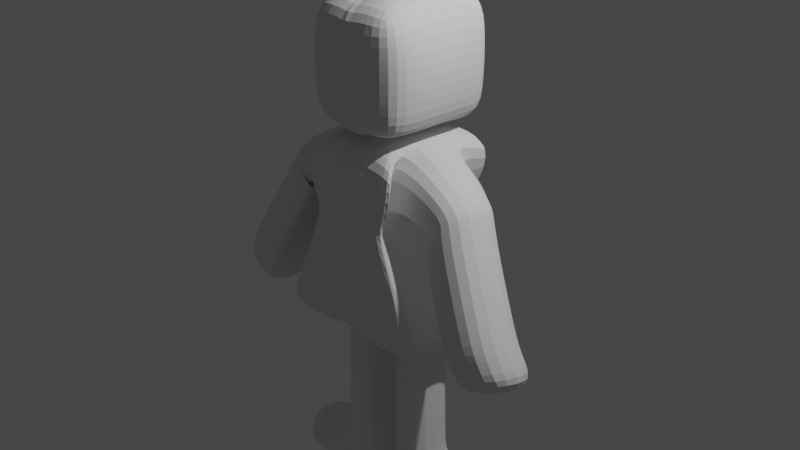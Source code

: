 # Source: personaje.blend  (saved by Blender 3.6.13; exported with 4.5.12 LTS)
import bpy
from mathutils import Matrix  # noqa: F401  (used for matrix-valued properties, if any)

bpy.ops.wm.read_factory_settings(use_empty=True)
scene = bpy.context.scene
scene.name = 'Scene'

# ---- collections
col_collection = bpy.data.collections.new('Collection'); scene.collection.children.link(col_collection)

# ---- world
world_world = bpy.data.worlds.new('World'); scene.world = world_world
world_world.use_nodes = True; world_world.node_tree.nodes.clear()
_N = world_world.node_tree.nodes; _L = world_world.node_tree.links
n0 = _N.new('ShaderNodeOutputWorld'); n0.name = 'World Output'; n0.location = (300, 300)
n1 = _N.new('ShaderNodeBackground'); n1.name = 'Background'; n1.location = (10, 300)
n1.inputs[0].default_value = (0.05088, 0.05088, 0.05088, 1.0)
_L.new(n1.outputs[0], n0.inputs[0])
n0.is_active_output = True
world_world.color = (0.05088, 0.05088, 0.05088)
world_world.use_sun_shadow = False
world_world.sun_shadow_jitter_overblur = 0.0

# ---- cameras
cam_camera = bpy.data.cameras.new('Camera')
cam_camera.clip_end = 100.0
cam_camera.ortho_scale = 7.314

# ---- lights
light_light = bpy.data.lights.new('Light', 'POINT')
light_light.transmission_factor = 0.0
light_light.energy = 1000.0
light_light.shadow_soft_size = 0.1
light_light.shadow_maximum_resolution = 0.006
light_light.use_absolute_resolution = True

# ---- meshes
me_cubo = bpy.data.meshes.new('Cubo')
me_cubo.from_pydata([(0.8745, -0.8545, -0.9182), (0.916, -0.8015, 0.9013), (0.9763, 0.605, -0.7184), (0.9763, 0.605, 0.9483), (0.0, 0.8889, -0.7598), (0.0, 0.605, 0.9483), (0.0, -0.8545, -0.9182), (0.0, -0.6248, 0.8697), (0.534, 0.555, 0.1798), (0.5531, -0.6429, 0.09554), (0.0, -0.7359, 0.2569), (0.0, 0.7161, 0.3356), (0.5482, -0.3713, -1.067), (0.5482, 0.2954, -1.067), (0.6652, 0.2822, 0.9779), (0.3698, -0.4067, 1.048), (0.0, 0.3194, 0.9921), (0.0, -0.3194, 0.9921), (0.0, 0.3333, -1.0), (0.0, -0.3333, -1.0), (0.3108, 0.2081, 0.1679), (0.01545, -0.4809, 0.238), (2.042, 0.02688, -1.049), (1.985, -0.6268, -0.9309), (1.531, 0.03065, -1.275), (1.474, -0.6231, -1.157), (0.3015, 0.6328, 0.9716), (0.1997, -0.8823, -0.9782), (0.3015, 0.6328, -0.7784), (0.2475, -0.6526, 0.8929), (0.2475, -0.7359, 0.2937), (0.3015, 0.7161, 0.3723), (0.1405, 0.3264, 0.9967), (0.1405, -0.3264, 0.9967), (0.1564, 0.3333, -1.204), (0.1564, -0.3333, -1.204), (1.01, -0.3333, -3.23), (1.01, 0.3333, -3.23), (0.05751, 0.3333, -3.251), (0.05751, -0.3333, -3.251), (0.0, 0.3494, 2.392), (0.0, -0.245, 2.392), (0.06346, 0.3305, 2.407), (0.06346, -0.2638, 2.407), (0.05751, 0.2222, 1.005), (0.05751, -0.2222, 1.005), (0.0, 0.3604, 2.41), (0.0, -0.2427, 2.436), (0.0, 0.3045, 1.072), (0.05032, 0.3807, 1.026), (0.05032, -0.3803, 1.026), (0.0, -0.3043, 1.072), (0.09413, 0.3153, 1.112), (0.09936, -0.3126, 1.124), (0.03353, -0.3145, 2.081), (0.05751, -0.3333, 1.366), (0.05751, 0.3333, 2.04), (0.05751, 0.3333, 1.366), (0.4459, 0.2976, 2.45), (0.4459, -0.2494, 2.45), (0.5702, -0.297, 1.086), (0.5702, 0.25, 1.086), (0.1552, 0.3964, 2.376), (0.1552, 0.3964, 1.03), (0.5702, 0.3807, 2.32), (0.5702, 0.3807, 1.086), (0.0, 0.691, 2.326), (0.07974, 0.6686, 2.32), (0.0, 0.6721, 1.087), (0.05751, 0.6646, 2.32), (0.07974, 0.6686, 1.086), (0.05751, 0.6646, 1.086), (0.1307, 0.6646, 2.32), (0.1307, 0.6646, 1.086), (0.5458, 0.6489, 2.302), (0.5458, 0.6489, 1.105), (0.0, -0.6812, 2.316), (0.05891, -0.6711, 2.297), (0.05891, -0.6711, 1.063), (0.1307, -0.6624, 1.086), (0.1307, -0.6624, 2.32), (0.0, -0.7, 1.078), (0.5458, -0.6467, 1.105), (0.5458, -0.6467, 2.302), (0.0, 0.2973, 1.479), (0.0, 0.2973, 1.928), (0.0, -0.297, 1.928), (0.0, -0.297, 1.479), (0.6434, -0.297, 1.479), (0.6434, -0.297, 1.928), (0.6434, 0.25, 1.928), (0.6434, 0.25, 1.479), (0.6434, 0.3807, 1.928), (0.6434, 0.3807, 1.479), (0.0, 0.6879, 1.461), (0.0, 0.7067, 1.952), (0.07974, 0.716, 1.927), (0.07974, 0.716, 1.478), (0.05751, 0.712, 1.928), (0.05751, 0.712, 1.479), (0.1307, 0.712, 1.928), (0.1307, 0.712, 1.479), (0.5702, 0.6646, 1.928), (0.5702, 0.6646, 1.479), (0.05891, -0.7181, 1.455), (0.05891, -0.7181, 1.904), (0.1307, -0.7094, 1.479), (0.1307, -0.7094, 1.928), (0.0, -0.7157, 1.901), (0.0, -0.7157, 1.452), (0.5702, -0.6624, 1.479), (0.5702, -0.6624, 1.928), (0.7643, 0.2683, 0.2708), (0.4609, -0.42, 0.3694), (0.9105, 0.2897, 0.8097), (0.6071, -0.3987, 0.9083), (1.286, -0.008638, -0.8064), (1.797, -0.0124, -0.58), (1.74, -0.6661, -0.4623), (1.229, -0.6623, -0.6886), (0.08457, -0.3333, -2.848), (0.6351, -0.3713, -2.807), (0.08457, 0.3333, -2.848), (0.6351, 0.2954, -2.807), (0.8913, -0.3285, -3.252), (0.8913, 0.3382, -3.252), (0.7784, -0.3198, -2.951), (0.7784, 0.3468, -2.951), (1.356, -0.3285, -3.232), (1.356, 0.3382, -3.232), (1.338, -0.3285, -2.822), (1.338, 0.3382, -2.822), (0.05751, -0.3333, -3.251), (0.05751, 0.3333, -3.251), (1.01, -0.3333, -3.23), (1.01, 0.3333, -3.23), (0.8913, -0.3285, -3.252), (0.8913, 0.3382, -3.252), (1.356, -0.3285, -3.232), (1.356, 0.3382, -3.232), (1.157, 0.6891, -0.8958), (1.024, -0.8048, -0.9373), (0.0, -0.591, -0.7363), (0.0, 0.605, -0.7184), (1.087, 0.4174, -1.258), (1.087, -0.2493, -1.258), (0.3015, 0.6328, -0.7784), (0.5492, -0.6188, -0.7963), (0.8396, -0.4706, 0.1717), (0.8776, 0.1917, 0.1054), (1.235, 0.2141, 0.5342), (1.197, -0.4482, 0.6005), (0.5925, -0.3713, -1.955), (0.5925, 0.2954, -1.955), (0.1197, -0.3333, -2.043), (0.1197, 0.3333, -2.043), (0.9992, -0.449, 0.1911), (1.051, 0.2079, 0.08053), (1.002, 0.2266, 0.6966), (0.9639, -0.4357, 0.763), (0.7823, 0.1778, 0.1378), (1.321, 0.165, 0.286), (1.268, -0.4856, 0.4215), (0.7296, -0.4728, 0.2732), (0.5886, -0.3713, -1.876), (0.5886, 0.2954, -1.876), (0.123, -0.3333, -1.969), (0.123, 0.3333, -1.969), (0.1169, -0.3333, -2.108), (0.1169, 0.3333, -2.108), (0.596, -0.3713, -2.024), (0.596, 0.2954, -2.024), (0.5482, -0.3713, -1.067), (0.5482, 0.2954, -1.067), (0.1564, -0.3333, -1.204), (0.1564, 0.3333, -1.204), (0.09828, -0.3333, -2.534), (0.09828, 0.3333, -2.534), (0.6185, -0.3713, -2.475), (0.6185, 0.2954, -2.475), (1.367, 0.004416, -0.9621), (1.878, 0.0006496, -0.7358), (1.821, -0.6531, -0.618), (1.31, -0.6493, -0.8443), (0.5888, 0.5612, 0.275), (0.598, -0.6625, 0.1954), (0.0, -0.7221, 0.3328), (0.0, 0.7023, 0.4115), (0.3547, 0.2173, 0.2683), (0.05934, -0.4717, 0.3384), (1.595, 0.03018, -1.247), (1.538, -0.6235, -1.129), (0.2475, -0.7256, 0.3679), (0.3015, 0.7058, 0.4466), (0.4791, -0.4173, 0.4361), (0.7824, 0.271, 0.3375), (1.292, -0.6628, -0.6606), (1.349, -0.009104, -0.7783), (0.9219, 0.1945, 0.1585), (0.8839, -0.4678, 0.2248), (0.9949, -0.4474, 0.262), (1.045, 0.2102, 0.1568), (0.8491, 0.1762, 0.1561), (0.7963, -0.4744, 0.2916), (1.374, -0.6498, -0.8163), (1.431, 0.00395, -0.934), (-0.9904, 0.3092, 2.262), (1.067, 0.3092, 4.348), (1.01, 0.3092, 4.262), (1.01, 2.309, 2.262), (1.01, 2.309, 4.262), (0.0, 2.309, 2.262), (0.0, 2.309, 4.262), (0.0, 1.277, 4.276), (0.0, 1.27, 6.152)], [(206, 213)], [(193, 26, 3, 184), (189, 15, 1, 185), (35, 12, 0, 27), (33, 17, 7, 29), (192, 29, 7, 186), (147, 30, 10, 142), (145, 21, 9, 141), (146, 31, 8, 140), (140, 8, 20, 144), (144, 20, 21, 145), (26, 5, 16, 32), (40, 42, 67, 66), (28, 2, 13, 34), (134, 132, 39, 36), (184, 3, 14, 188), (183, 180, 24, 25), (190, 22, 23, 191), (205, 181, 22, 190), (181, 182, 23, 22), (204, 183, 25, 191), (18, 34, 35, 19), (4, 28, 34, 18), (14, 32, 33, 15), (3, 26, 32, 14), (143, 11, 31, 146), (141, 9, 30, 147), (185, 1, 29, 192), (15, 33, 29, 1), (19, 35, 27, 6), (187, 5, 26, 193), (38, 37, 36, 39), (132, 133, 38, 39), (123, 121, 126, 127), (133, 135, 37, 38), (42, 40, 41, 43), (87, 51, 81, 109), (85, 86, 41, 40), (65, 63, 73, 75), (47, 43, 77, 80), (42, 43, 47, 46), (33, 32, 44, 45), (50, 33, 45, 53), (53, 60, 82, 79), (45, 44, 52, 53), (32, 49, 52, 44), (16, 17, 51, 48), (17, 33, 50, 51), (32, 16, 48, 49), (53, 47, 54, 55), (46, 52, 57, 56), (89, 90, 58, 59), (46, 47, 59, 58), (85, 40, 66, 95), (53, 52, 61, 60), (52, 49, 70, 71), (46, 58, 64, 62), (91, 61, 65, 93), (61, 52, 63, 65), (96, 95, 66, 67), (96, 67, 69, 98), (98, 69, 72, 100), (100, 72, 74, 102), (46, 62, 72, 69), (42, 46, 69, 67), (93, 65, 75, 103), (63, 52, 71, 73), (49, 48, 68, 70), (62, 64, 74, 72), (108, 105, 77, 76), (106, 79, 82, 110), (104, 78, 79, 106), (59, 47, 80, 83), (51, 50, 78, 81), (89, 59, 83, 111), (43, 41, 76, 77), (50, 53, 79, 78), (60, 88, 110, 82), (88, 89, 111, 110), (77, 105, 107, 80), (105, 104, 106, 107), (80, 107, 111, 83), (107, 106, 110, 111), (81, 78, 104, 109), (109, 104, 105, 108), (64, 92, 102, 74), (92, 93, 103, 102), (73, 101, 103, 75), (101, 100, 102, 103), (71, 99, 101, 73), (99, 98, 100, 101), (70, 97, 99, 71), (97, 96, 98, 99), (70, 68, 94, 97), (97, 94, 95, 96), (58, 90, 92, 64), (90, 91, 93, 92), (48, 84, 94, 68), (84, 85, 95, 94), (60, 61, 91, 88), (88, 91, 90, 89), (48, 51, 87, 84), (84, 87, 86, 85), (41, 86, 108, 76), (86, 87, 109, 108), (189, 21, 113, 194), (14, 15, 115, 114), (188, 14, 114, 195), (21, 20, 112, 113), (203, 163, 119, 196), (161, 162, 118, 117), (202, 161, 117, 197), (163, 160, 116, 119), (177, 179, 123, 122), (179, 178, 121, 123), (176, 177, 122, 120), (178, 176, 120, 121), (127, 126, 130, 131), (135, 123, 127, 137), (134, 36, 124, 136), (36, 37, 125, 124), (139, 138, 128, 129), (136, 124, 128, 138), (137, 127, 131, 139), (124, 125, 129, 128), (125, 137, 139, 129), (126, 136, 138, 130), (131, 130, 138, 139), (121, 134, 136, 126), (37, 135, 137, 125), (122, 123, 135, 133), (120, 122, 133, 132), (121, 120, 132, 134), (0, 141, 147, 27), (4, 143, 146, 28), (13, 144, 145, 12), (2, 140, 144, 13), (28, 146, 140, 2), (12, 145, 141, 0), (27, 147, 142, 6), (156, 157, 149, 148), (201, 158, 150, 198), (158, 159, 151, 150), (200, 156, 148, 199), (164, 166, 154, 152), (166, 167, 155, 154), (165, 164, 152, 153), (167, 165, 153, 155), (194, 113, 156, 200), (114, 115, 159, 158), (195, 114, 158, 201), (113, 112, 157, 156), (148, 149, 160, 163), (198, 150, 161, 202), (150, 151, 162, 161), (199, 148, 163, 203), (175, 173, 165, 167), (173, 172, 164, 165), (174, 175, 167, 166), (172, 174, 166, 164), (152, 154, 168, 170), (154, 155, 169, 168), (153, 152, 170, 171), (155, 153, 171, 169), (12, 35, 174, 172), (35, 34, 175, 174), (13, 12, 172, 173), (34, 13, 173, 175), (170, 168, 176, 178), (168, 169, 177, 176), (171, 170, 178, 179), (169, 171, 179, 177), (196, 119, 183, 204), (117, 118, 182, 181), (197, 117, 181, 205), (119, 116, 180, 183), (116, 197, 205, 180), (118, 196, 204, 182), (151, 199, 203, 162), (149, 198, 202, 160), (112, 195, 201, 157), (115, 194, 200, 159), (159, 200, 199, 151), (157, 201, 198, 149), (160, 202, 197, 116), (162, 203, 196, 118), (20, 188, 195, 112), (15, 189, 194, 115), (11, 187, 193, 31), (9, 185, 192, 30), (182, 204, 191, 23), (180, 205, 190, 24), (24, 190, 191, 25), (8, 184, 188, 20), (30, 192, 186, 10), (21, 189, 185, 9), (31, 193, 184, 8), (211, 212, 210, 209), (209, 210, 208, 207), (211, 209, 207, 213), (210, 212, 214, 208), (207, 208, 214, 213)])
_uv = me_cubo.uv_layers.new(name='MapaUV')
_uv.uv.foreach_set('vector', [0.5638, 0.3822, 0.625, 0.3822, 0.625, 0.5, 0.5638, 0.5, 0.5638, 0.6667, 0.625, 0.6667, 0.625, 0.75, 0.5638, 0.75, 0.2572, 0.6667, 0.375, 0.6667, 0.375, 0.75, 0.2572, 0.75, 0.7428, 0.6667, 0.75, 0.6667, 0.75, 0.75, 0.7428, 0.75, 0.5638, 0.8678, 0.625, 0.8678, 0.625, 0.875, 0.5638, 0.875, 0.375, 0.8678, 0.5551, 0.8678, 0.5551, 0.875, 0.375, 0.875, 0.375, 0.6667, 0.5551, 0.6667, 0.5551, 0.75, 0.375, 0.75, 0.375, 0.3822, 0.5551, 0.3822, 0.5551, 0.5, 0.375, 0.5, 0.375, 0.5, 0.5551, 0.5, 0.5551, 0.5833, 0.375, 0.5833, 0.375, 0.5833, 0.5551, 0.5833, 0.5551, 0.6667, 0.375, 0.6667, 0.7428, 0.5, 0.75, 0.5, 0.75, 0.5833, 0.7428, 0.5833, 0.75, 0.5833, 0.7428, 0.5833, 0.7428, 0.5833, 0.75, 0.5833, 0.2572, 0.5, 0.375, 0.5, 0.375, 0.5833, 0.2572, 0.5833, 0.375, 0.6667, 0.2572, 0.6667, 0.2572, 0.6667, 0.375, 0.6667, 0.5638, 0.5, 0.625, 0.5, 0.625, 0.5833, 0.5638, 0.5833, 0.5551, 0.6667, 0.5551, 0.5833, 0.5551, 0.5833, 0.5551, 0.6667, 0.5638, 0.5833, 0.625, 0.5833, 0.625, 0.6667, 0.5638, 0.6667, 0.5638, 0.5833, 0.625, 0.5833, 0.625, 0.5833, 0.5638, 0.5833, 0.625, 0.5833, 0.625, 0.6667, 0.625, 0.6667, 0.625, 0.5833, 0.5638, 0.6667, 0.5551, 0.6667, 0.5551, 0.6667, 0.5638, 0.6667, 0.25, 0.5833, 0.2572, 0.5833, 0.2572, 0.6667, 0.25, 0.6667, 0.25, 0.5, 0.2572, 0.5, 0.2572, 0.5833, 0.25, 0.5833, 0.625, 0.5833, 0.7428, 0.5833, 0.7428, 0.6667, 0.625, 0.6667, 0.625, 0.5, 0.7428, 0.5, 0.7428, 0.5833, 0.625, 0.5833, 0.375, 0.375, 0.5551, 0.375, 0.5551, 0.3822, 0.375, 0.3822, 0.375, 0.75, 0.5551, 0.75, 0.5551, 0.8678, 0.375, 0.8678, 0.5638, 0.75, 0.625, 0.75, 0.625, 0.8678, 0.5638, 0.8678, 0.625, 0.6667, 0.7428, 0.6667, 0.7428, 0.75, 0.625, 0.75, 0.25, 0.6667, 0.2572, 0.6667, 0.2572, 0.75, 0.25, 0.75, 0.5638, 0.375, 0.625, 0.375, 0.625, 0.3822, 0.5638, 0.3822, 0.2572, 0.5833, 0.375, 0.5833, 0.375, 0.6667, 0.2572, 0.6667, 0.2572, 0.6667, 0.2572, 0.5833, 0.2572, 0.5833, 0.2572, 0.6667, 0.375, 0.5833, 0.375, 0.6667, 0.375, 0.6667, 0.375, 0.5833, 0.2572, 0.5833, 0.375, 0.5833, 0.375, 0.5833, 0.2572, 0.5833, 0.7428, 0.5833, 0.75, 0.5833, 0.75, 0.6667, 0.7428, 0.6667, 0.0, 0.0, 0.0, 0.0, 0.0, 0.0, 0.0, 0.0, 0.0, 0.0, 0.0, 0.0, 0.0, 0.0, 0.0, 0.0, 0.7428, 0.5833, 0.7428, 0.5833, 0.7428, 0.5833, 0.7428, 0.5833, 0.7428, 0.6667, 0.7428, 0.6667, 0.7428, 0.6667, 0.7428, 0.6667, 0.7428, 0.5833, 0.7428, 0.6667, 0.7428, 0.6667, 0.7428, 0.5833, 0.7428, 0.6667, 0.7428, 0.5833, 0.7428, 0.5833, 0.7428, 0.6667, 0.7428, 0.6667, 0.7428, 0.6667, 0.7428, 0.6667, 0.7428, 0.6667, 0.7428, 0.6667, 0.7428, 0.6667, 0.7428, 0.6667, 0.7428, 0.6667, 0.7428, 0.6667, 0.7428, 0.5833, 0.7428, 0.5833, 0.7428, 0.6667, 0.7428, 0.5833, 0.7428, 0.5833, 0.7428, 0.5833, 0.7428, 0.5833, 0.0, 0.0, 0.0, 0.0, 0.0, 0.0, 0.0, 0.0, 0.75, 0.6667, 0.7428, 0.6667, 0.7428, 0.6667, 0.75, 0.6667, 0.7428, 0.5833, 0.75, 0.5833, 0.75, 0.5833, 0.7428, 0.5833, 0.7428, 0.6667, 0.7428, 0.6667, 0.7428, 0.6667, 0.7428, 0.6667, 0.7428, 0.5833, 0.7428, 0.5833, 0.7428, 0.5833, 0.7428, 0.5833, 0.7428, 0.6667, 0.7428, 0.5833, 0.7428, 0.5833, 0.7428, 0.6667, 0.7428, 0.5833, 0.7428, 0.6667, 0.7428, 0.6667, 0.7428, 0.5833, 0.0, 0.0, 0.0, 0.0, 0.0, 0.0, 0.0, 0.0, 0.7428, 0.6667, 0.7428, 0.5833, 0.7428, 0.5833, 0.7428, 0.6667, 0.7428, 0.5833, 0.7428, 0.5833, 0.7428, 0.5833, 0.7428, 0.5833, 0.7428, 0.5833, 0.7428, 0.5833, 0.7428, 0.5833, 0.7428, 0.5833, 0.7428, 0.5833, 0.7428, 0.5833, 0.7428, 0.5833, 0.7428, 0.5833, 0.7428, 0.5833, 0.7428, 0.5833, 0.7428, 0.5833, 0.7428, 0.5833, 0.7428, 0.5833, 0.75, 0.5833, 0.75, 0.5833, 0.7428, 0.5833, 0.7428, 0.5833, 0.7428, 0.5833, 0.7428, 0.5833, 0.7428, 0.5833, 0.7428, 0.5833, 0.7428, 0.5833, 0.7428, 0.5833, 0.7428, 0.5833, 0.7428, 0.5833, 0.7428, 0.5833, 0.7428, 0.5833, 0.7428, 0.5833, 0.7428, 0.5833, 0.7428, 0.5833, 0.7428, 0.5833, 0.7428, 0.5833, 0.7428, 0.5833, 0.7428, 0.5833, 0.7428, 0.5833, 0.7428, 0.5833, 0.7428, 0.5833, 0.7428, 0.5833, 0.7428, 0.5833, 0.7428, 0.5833, 0.7428, 0.5833, 0.7428, 0.5833, 0.7428, 0.5833, 0.7428, 0.5833, 0.7428, 0.5833, 0.75, 0.5833, 0.75, 0.5833, 0.7428, 0.5833, 0.7428, 0.5833, 0.7428, 0.5833, 0.7428, 0.5833, 0.7428, 0.5833, 0.75, 0.6667, 0.7428, 0.6667, 0.7428, 0.6667, 0.75, 0.6667, 0.7428, 0.6667, 0.7428, 0.6667, 0.7428, 0.6667, 0.7428, 0.6667, 0.7428, 0.6667, 0.7428, 0.6667, 0.7428, 0.6667, 0.7428, 0.6667, 0.7428, 0.6667, 0.7428, 0.6667, 0.7428, 0.6667, 0.7428, 0.6667, 0.75, 0.6667, 0.7428, 0.6667, 0.7428, 0.6667, 0.75, 0.6667, 0.7428, 0.6667, 0.7428, 0.6667, 0.7428, 0.6667, 0.7428, 0.6667, 0.7428, 0.6667, 0.75, 0.6667, 0.75, 0.6667, 0.7428, 0.6667, 0.7428, 0.6667, 0.7428, 0.6667, 0.7428, 0.6667, 0.7428, 0.6667, 0.7428, 0.6667, 0.7428, 0.6667, 0.7428, 0.6667, 0.7428, 0.6667, 0.7428, 0.6667, 0.7428, 0.6667, 0.7428, 0.6667, 0.7428, 0.6667, 0.7428, 0.6667, 0.7428, 0.6667, 0.7428, 0.6667, 0.7428, 0.6667, 0.7428, 0.6667, 0.7428, 0.6667, 0.7428, 0.6667, 0.7428, 0.6667, 0.7428, 0.6667, 0.7428, 0.6667, 0.7428, 0.6667, 0.7428, 0.6667, 0.7428, 0.6667, 0.7428, 0.6667, 0.7428, 0.6667, 0.7428, 0.6667, 0.75, 0.6667, 0.7428, 0.6667, 0.7428, 0.6667, 0.75, 0.6667, 0.75, 0.6667, 0.7428, 0.6667, 0.7428, 0.6667, 0.75, 0.6667, 0.7428, 0.5833, 0.7428, 0.5833, 0.7428, 0.5833, 0.7428, 0.5833, 0.7428, 0.5833, 0.7428, 0.5833, 0.7428, 0.5833, 0.7428, 0.5833, 0.7428, 0.5833, 0.7428, 0.5833, 0.7428, 0.5833, 0.7428, 0.5833, 0.7428, 0.5833, 0.7428, 0.5833, 0.7428, 0.5833, 0.7428, 0.5833, 0.7428, 0.5833, 0.7428, 0.5833, 0.7428, 0.5833, 0.7428, 0.5833, 0.7428, 0.5833, 0.7428, 0.5833, 0.7428, 0.5833, 0.7428, 0.5833, 0.7428, 0.5833, 0.7428, 0.5833, 0.7428, 0.5833, 0.7428, 0.5833, 0.7428, 0.5833, 0.7428, 0.5833, 0.7428, 0.5833, 0.7428, 0.5833, 0.7428, 0.5833, 0.75, 0.5833, 0.75, 0.5833, 0.7428, 0.5833, 0.7428, 0.5833, 0.75, 0.5833, 0.75, 0.5833, 0.7428, 0.5833, 0.7428, 0.5833, 0.7428, 0.5833, 0.7428, 0.5833, 0.7428, 0.5833, 0.7428, 0.5833, 0.7428, 0.5833, 0.7428, 0.5833, 0.7428, 0.5833, 0.0, 0.0, 0.0, 0.0, 0.0, 0.0, 0.0, 0.0, 0.0, 0.0, 0.0, 0.0, 0.0, 0.0, 0.0, 0.0, 0.7428, 0.6667, 0.7428, 0.5833, 0.7428, 0.5833, 0.7428, 0.6667, 0.7428, 0.6667, 0.7428, 0.5833, 0.7428, 0.5833, 0.7428, 0.6667, 0.0, 0.0, 0.0, 0.0, 0.0, 0.0, 0.0, 0.0, 0.0, 0.0, 0.0, 0.0, 0.0, 0.0, 0.0, 0.0, 0.0, 0.0, 0.0, 0.0, 0.0, 0.0, 0.0, 0.0, 0.0, 0.0, 0.0, 0.0, 0.0, 0.0, 0.0, 0.0, 0.5638, 0.6667, 0.5551, 0.6667, 0.5551, 0.6667, 0.5638, 0.6667, 0.625, 0.5833, 0.625, 0.6667, 0.625, 0.6667, 0.625, 0.5833, 0.5638, 0.5833, 0.625, 0.5833, 0.625, 0.5833, 0.5638, 0.5833, 0.5551, 0.6667, 0.5551, 0.5833, 0.5551, 0.5833, 0.5551, 0.6667, 0.5638, 0.6667, 0.5551, 0.6667, 0.5551, 0.6667, 0.5638, 0.6667, 0.625, 0.5833, 0.625, 0.6667, 0.625, 0.6667, 0.625, 0.5833, 0.5638, 0.5833, 0.625, 0.5833, 0.625, 0.5833, 0.5638, 0.5833, 0.5551, 0.6667, 0.5551, 0.5833, 0.5551, 0.5833, 0.5551, 0.6667, 0.2572, 0.5833, 0.375, 0.5833, 0.375, 0.5833, 0.2572, 0.5833, 0.375, 0.5833, 0.375, 0.6667, 0.375, 0.6667, 0.375, 0.5833, 0.2572, 0.6667, 0.2572, 0.5833, 0.2572, 0.5833, 0.2572, 0.6667, 0.375, 0.6667, 0.2572, 0.6667, 0.2572, 0.6667, 0.375, 0.6667, 0.375, 0.5833, 0.375, 0.6667, 0.375, 0.6667, 0.375, 0.5833, 0.375, 0.5833, 0.375, 0.5833, 0.375, 0.5833, 0.375, 0.5833, 0.375, 0.6667, 0.375, 0.6667, 0.375, 0.6667, 0.375, 0.6667, 0.375, 0.6667, 0.375, 0.5833, 0.375, 0.5833, 0.375, 0.6667, 0.375, 0.5833, 0.375, 0.6667, 0.375, 0.6667, 0.375, 0.5833, 0.375, 0.6667, 0.375, 0.6667, 0.375, 0.6667, 0.375, 0.6667, 0.375, 0.5833, 0.375, 0.5833, 0.375, 0.5833, 0.375, 0.5833, 0.375, 0.6667, 0.375, 0.5833, 0.375, 0.5833, 0.375, 0.6667, 0.375, 0.5833, 0.375, 0.5833, 0.375, 0.5833, 0.375, 0.5833, 0.375, 0.6667, 0.375, 0.6667, 0.375, 0.6667, 0.375, 0.6667, 0.375, 0.5833, 0.375, 0.6667, 0.375, 0.6667, 0.375, 0.5833, 0.375, 0.6667, 0.375, 0.6667, 0.375, 0.6667, 0.375, 0.6667, 0.375, 0.5833, 0.375, 0.5833, 0.375, 0.5833, 0.375, 0.5833, 0.2572, 0.5833, 0.375, 0.5833, 0.375, 0.5833, 0.2572, 0.5833, 0.2572, 0.6667, 0.2572, 0.5833, 0.2572, 0.5833, 0.2572, 0.6667, 0.375, 0.6667, 0.2572, 0.6667, 0.2572, 0.6667, 0.375, 0.6667, 0.375, 0.75, 0.375, 0.75, 0.375, 0.8678, 0.375, 0.8678, 0.375, 0.375, 0.375, 0.375, 0.375, 0.3822, 0.375, 0.3822, 0.375, 0.5833, 0.375, 0.5833, 0.375, 0.6667, 0.375, 0.6667, 0.375, 0.5, 0.375, 0.5, 0.375, 0.5833, 0.375, 0.5833, 0.375, 0.3822, 0.375, 0.3822, 0.375, 0.5, 0.375, 0.5, 0.375, 0.6667, 0.375, 0.6667, 0.375, 0.75, 0.375, 0.75, 0.375, 0.8678, 0.375, 0.8678, 0.375, 0.875, 0.375, 0.875, 0.5551, 0.6667, 0.5551, 0.5833, 0.5551, 0.5833, 0.5551, 0.6667, 0.5638, 0.5833, 0.625, 0.5833, 0.625, 0.5833, 0.5638, 0.5833, 0.625, 0.5833, 0.625, 0.6667, 0.625, 0.6667, 0.625, 0.5833, 0.5638, 0.6667, 0.5551, 0.6667, 0.5551, 0.6667, 0.5652, 0.6667, 0.375, 0.6667, 0.2572, 0.6667, 0.2572, 0.6667, 0.375, 0.6667, 0.2572, 0.6667, 0.2572, 0.5833, 0.2572, 0.5833, 0.2572, 0.6667, 0.375, 0.5833, 0.375, 0.6667, 0.375, 0.6667, 0.375, 0.5833, 0.2572, 0.5833, 0.375, 0.5833, 0.375, 0.5833, 0.2572, 0.5833, 0.5638, 0.6667, 0.5551, 0.6667, 0.5551, 0.6667, 0.5638, 0.6667, 0.625, 0.5833, 0.625, 0.6667, 0.625, 0.6667, 0.625, 0.5833, 0.5638, 0.5833, 0.625, 0.5833, 0.625, 0.5833, 0.5638, 0.5833, 0.5551, 0.6667, 0.5551, 0.5833, 0.5551, 0.5833, 0.5551, 0.6667, 0.5551, 0.6667, 0.5551, 0.5833, 0.5551, 0.5833, 0.5551, 0.6667, 0.5638, 0.5833, 0.625, 0.5833, 0.625, 0.5833, 0.5638, 0.5833, 0.625, 0.5833, 0.625, 0.6667, 0.625, 0.6667, 0.625, 0.5833, 0.5652, 0.6667, 0.5551, 0.6667, 0.5551, 0.6667, 0.5638, 0.6667, 0.2572, 0.5833, 0.375, 0.5833, 0.375, 0.5833, 0.2572, 0.5833, 0.375, 0.5833, 0.375, 0.6667, 0.375, 0.6667, 0.375, 0.5833, 0.2572, 0.6667, 0.2572, 0.5833, 0.2572, 0.5833, 0.2572, 0.6667, 0.375, 0.6667, 0.2572, 0.6667, 0.2572, 0.6667, 0.375, 0.6667, 0.375, 0.6667, 0.2572, 0.6667, 0.2572, 0.6667, 0.375, 0.6667, 0.2572, 0.6667, 0.2572, 0.5833, 0.2572, 0.5833, 0.2572, 0.6667, 0.375, 0.5833, 0.375, 0.6667, 0.375, 0.6667, 0.375, 0.5833, 0.2572, 0.5833, 0.375, 0.5833, 0.375, 0.5833, 0.2572, 0.5833, 0.375, 0.6667, 0.2572, 0.6667, 0.2572, 0.6667, 0.375, 0.6667, 0.2572, 0.6667, 0.2572, 0.5833, 0.2572, 0.5833, 0.2572, 0.6667, 0.375, 0.5833, 0.375, 0.6667, 0.375, 0.6667, 0.375, 0.5833, 0.2572, 0.5833, 0.375, 0.5833, 0.375, 0.5833, 0.2572, 0.5833, 0.375, 0.6667, 0.2572, 0.6667, 0.2572, 0.6667, 0.375, 0.6667, 0.2572, 0.6667, 0.2572, 0.5833, 0.2572, 0.5833, 0.2572, 0.6667, 0.375, 0.5833, 0.375, 0.6667, 0.375, 0.6667, 0.375, 0.5833, 0.2572, 0.5833, 0.375, 0.5833, 0.375, 0.5833, 0.2572, 0.5833, 0.5638, 0.6667, 0.5551, 0.6667, 0.5551, 0.6667, 0.5638, 0.6667, 0.625, 0.5833, 0.625, 0.6667, 0.625, 0.6667, 0.625, 0.5833, 0.5638, 0.5833, 0.625, 0.5833, 0.625, 0.5833, 0.5638, 0.5833, 0.5551, 0.6667, 0.5551, 0.5833, 0.5551, 0.5833, 0.5551, 0.6667, 0.5551, 0.5833, 0.5638, 0.5833, 0.5638, 0.5833, 0.5551, 0.5833, 0.625, 0.6667, 0.5638, 0.6667, 0.5638, 0.6667, 0.625, 0.6667, 0.625, 0.6667, 0.5652, 0.6667, 0.5638, 0.6667, 0.625, 0.6667, 0.5551, 0.5833, 0.5638, 0.5833, 0.5638, 0.5833, 0.5551, 0.5833, 0.5551, 0.5833, 0.5638, 0.5833, 0.5638, 0.5833, 0.5551, 0.5833, 0.625, 0.6667, 0.5638, 0.6667, 0.5638, 0.6667, 0.625, 0.6667, 0.625, 0.6667, 0.5638, 0.6667, 0.5652, 0.6667, 0.625, 0.6667, 0.5551, 0.5833, 0.5638, 0.5833, 0.5638, 0.5833, 0.5551, 0.5833, 0.5551, 0.5833, 0.5638, 0.5833, 0.5638, 0.5833, 0.5551, 0.5833, 0.625, 0.6667, 0.5638, 0.6667, 0.5638, 0.6667, 0.625, 0.6667, 0.5551, 0.5833, 0.5638, 0.5833, 0.5638, 0.5833, 0.5551, 0.5833, 0.625, 0.6667, 0.5638, 0.6667, 0.5638, 0.6667, 0.625, 0.6667, 0.5551, 0.375, 0.5638, 0.375, 0.5638, 0.3822, 0.5551, 0.3822, 0.5551, 0.75, 0.5638, 0.75, 0.5638, 0.8678, 0.5551, 0.8678, 0.625, 0.6667, 0.5638, 0.6667, 0.5638, 0.6667, 0.625, 0.6667, 0.5551, 0.5833, 0.5638, 0.5833, 0.5638, 0.5833, 0.5551, 0.5833, 0.5551, 0.5833, 0.5638, 0.5833, 0.5638, 0.6667, 0.5551, 0.6667, 0.5551, 0.5, 0.5638, 0.5, 0.5638, 0.5833, 0.5551, 0.5833, 0.5551, 0.8678, 0.5638, 0.8678, 0.5638, 0.875, 0.5551, 0.875, 0.5551, 0.6667, 0.5638, 0.6667, 0.5638, 0.75, 0.5551, 0.75, 0.5551, 0.3822, 0.5638, 0.3822, 0.5638, 0.5, 0.5551, 0.5, 0.375, 0.3738, 0.625, 0.3738, 0.625, 0.5, 0.375, 0.5, 0.375, 0.5, 0.625, 0.5, 0.625, 0.75, 0.375, 0.75, 0.2488, 0.5, 0.375, 0.5, 0.375, 0.75, 0.2488, 0.75, 0.625, 0.5, 0.7512, 0.5, 0.7512, 0.75, 0.625, 0.75, 0.375, 0.75, 0.625, 0.75, 0.625, 0.8762, 0.375, 0.8762])
me_cubo.update()

# ---- objects
ob_light = bpy.data.objects.new('Light', light_light)
ob_camera = bpy.data.objects.new('Camera', cam_camera)
ob_cubo = bpy.data.objects.new('Cubo', me_cubo)

# ---- transforms, parenting, visibility, modifiers, constraints
ob_light.location = (4.076, 1.005, 5.904)
ob_light.rotation_euler = (0.6503, 0.05522, 1.866)
ob_light.lock_rotations_4d = False
ob_light.empty_display_type = 'ARROWS'
ob_light.color = (0.0, 0.0, 0.0, 0.0)
ob_light.lineart.crease_threshold = 0.0
ob_camera.location = (7.359, -6.926, 4.958)
ob_camera.rotation_euler = (1.109, 0.0, 0.8149)
ob_camera.lock_rotations_4d = False
ob_camera.empty_display_type = 'ARROWS'
ob_camera.color = (0.0, 0.0, 0.0, 0.0)
ob_camera.display_type = 'WIRE'
ob_camera.lineart.crease_threshold = 0.0
ob_cubo.location = (0.0, 0.0, 0.0)
_m = ob_cubo.modifiers.new('Simetrizar', 'MIRROR')
_m.use_clip = True
_m = ob_cubo.modifiers.new('Solidificar', 'SOLIDIFY')
_m = ob_cubo.modifiers.new('Subdivisión', 'SUBSURF')

# ---- collection membership
col_collection.objects.link(ob_light)
col_collection.objects.link(ob_camera)
col_collection.objects.link(ob_cubo)

# ---- scene / render settings (as saved in the file)
scene.camera = ob_camera
scene.frame_start = 1; scene.frame_end = 250; scene.frame_set(1)
scene.render.engine = 'BLENDER_EEVEE_NEXT'
scene.cycles.sampling_pattern = 'TABULATED_SOBOL'
scene.view_settings.view_transform = 'Filmic'
bpy.context.view_layer.update()
